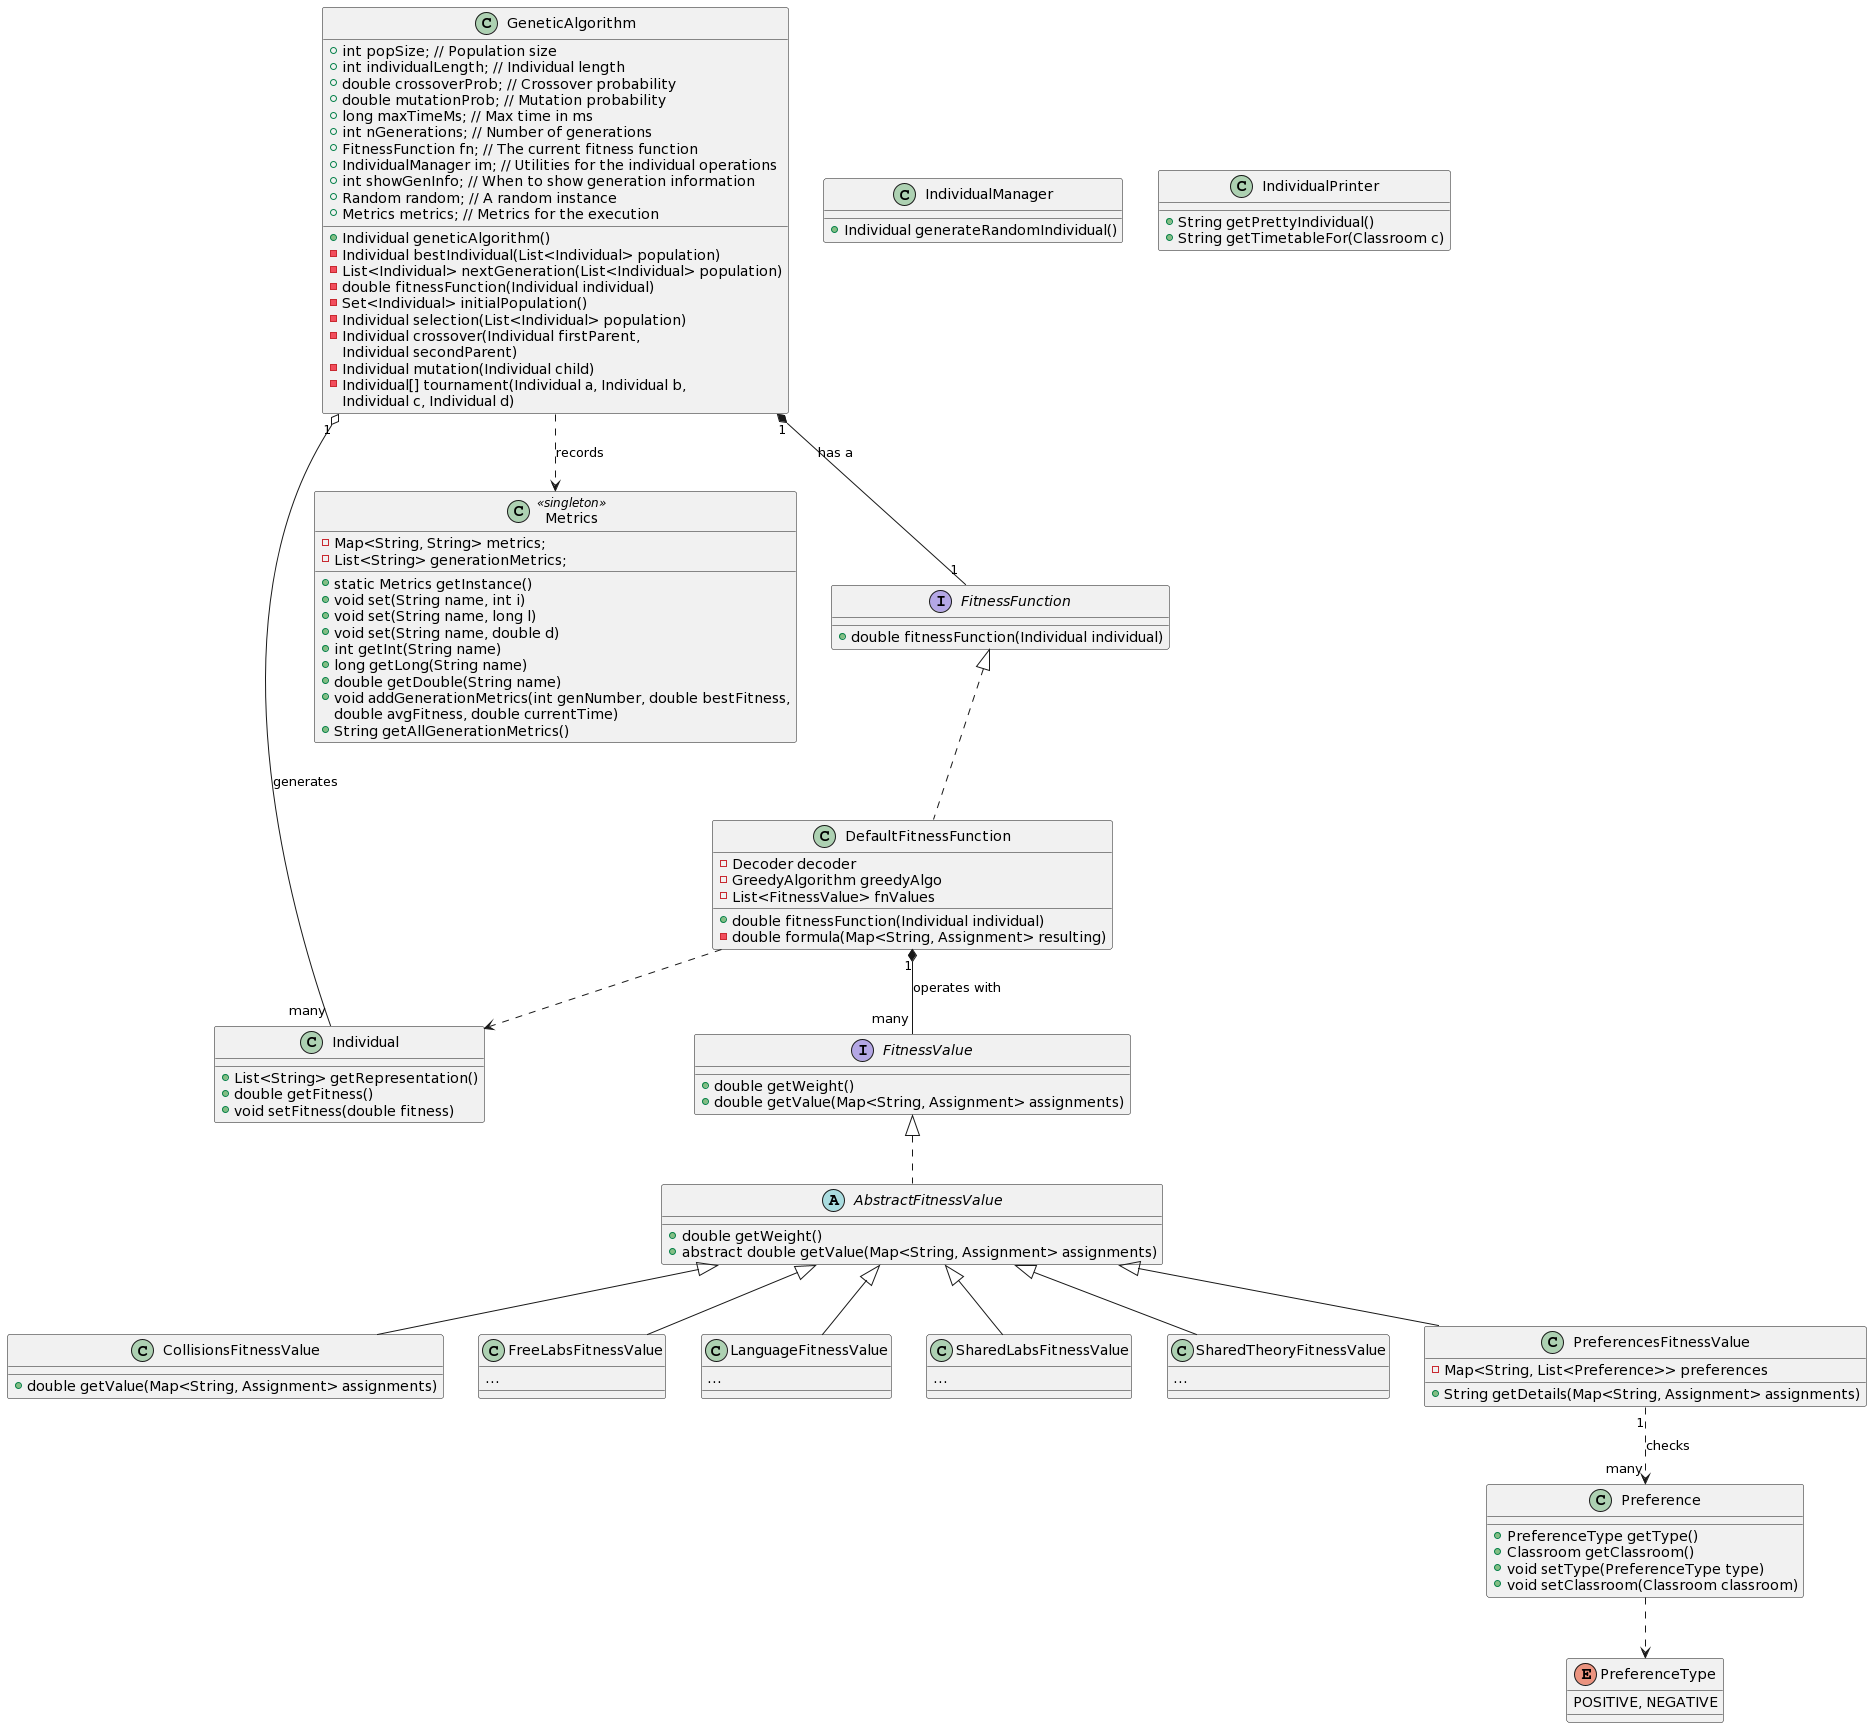

The diagram above was rendered by PlantUML. Its source (embedded in the PNG):
@startuml
class Individual {
+List<String> getRepresentation()
+double getFitness()
+void setFitness(double fitness)
}

class Metrics <<singleton>> {
-Map<String, String> metrics;
-List<String> generationMetrics;
+static Metrics getInstance()
+void set(String name, int i)
+void set(String name, long l)
+void set(String name, double d)
+int getInt(String name)
+long getLong(String name)
+double getDouble(String name)
+void addGenerationMetrics(int genNumber, double bestFitness,
			double avgFitness, double currentTime)
+String getAllGenerationMetrics()
}

class Preference {
+PreferenceType getType()
+Classroom getClassroom()
+void setType(PreferenceType type)
+void setClassroom(Classroom classroom)
}

enum PreferenceType {
POSITIVE, NEGATIVE
}

class GeneticAlgorithm {
+int popSize; // Population size
+int individualLength; // Individual length
+double crossoverProb; // Crossover probability
+double mutationProb; // Mutation probability
+long maxTimeMs; // Max time in ms
+int nGenerations; // Number of generations
+FitnessFunction fn; // The current fitness function
+IndividualManager im; // Utilities for the individual operations
+int showGenInfo; // When to show generation information
+Random random; // A random instance
+Metrics metrics; // Metrics for the execution
+Individual geneticAlgorithm()
-Individual bestIndividual(List<Individual> population)
-List<Individual> nextGeneration(List<Individual> population)
-double fitnessFunction(Individual individual)
-Set<Individual> initialPopulation()
-Individual selection(List<Individual> population)
-Individual crossover(Individual firstParent,
			Individual secondParent)
-Individual mutation(Individual child)
-Individual[] tournament(Individual a, Individual b,
			Individual c, Individual d)
}

class IndividualManager {
+Individual generateRandomIndividual()
}

class IndividualPrinter {
+String getPrettyIndividual()
+String getTimetableFor(Classroom c)
}

interface FitnessFunction {
+double fitnessFunction(Individual individual)
}

class DefaultFitnessFunction {
-Decoder decoder
-GreedyAlgorithm greedyAlgo
-List<FitnessValue> fnValues
+double fitnessFunction(Individual individual)
-double formula(Map<String, Assignment> resulting)
}

interface FitnessValue {
+double getWeight()
+double getValue(Map<String, Assignment> assignments)
}

abstract class AbstractFitnessValue {
+double getWeight()
+abstract double getValue(Map<String, Assignment> assignments)
}

class CollisionsFitnessValue {
+double getValue(Map<String, Assignment> assignments)
}

class FreeLabsFitnessValue {
...
}

class LanguageFitnessValue {
...
}

class SharedLabsFitnessValue {
...
}

class SharedTheoryFitnessValue {
...
}

class PreferencesFitnessValue {
-Map<String, List<Preference>> preferences
+String getDetails(Map<String, Assignment> assignments)
}

GeneticAlgorithm "1" *-- "1" FitnessFunction : "has a"
GeneticAlgorithm "1" o-- "many" Individual : "generates"
GeneticAlgorithm ..> Metrics : "records"

FitnessFunction <|.. DefaultFitnessFunction
DefaultFitnessFunction "1" *-- "many" FitnessValue : "operates with"
DefaultFitnessFunction ..> Individual

FitnessValue <|.. AbstractFitnessValue

AbstractFitnessValue <|-- CollisionsFitnessValue
AbstractFitnessValue <|-- FreeLabsFitnessValue
AbstractFitnessValue <|-- LanguageFitnessValue
AbstractFitnessValue <|-- SharedLabsFitnessValue
AbstractFitnessValue <|-- SharedTheoryFitnessValue
AbstractFitnessValue <|-- PreferencesFitnessValue

PreferencesFitnessValue "1" ..> "many" Preference : "checks"
Preference ..> PreferenceType
@enduml